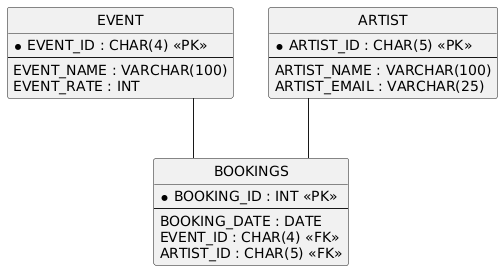

The diagram above was rendered by PlantUML. Its source (embedded in the PNG):
@startuml
hide circle
skinparam linetype ortho

entity "EVENT" as EVENT {
  * EVENT_ID : CHAR(4) <<PK>>
  --
  EVENT_NAME : VARCHAR(100)
  EVENT_RATE : INT
}

entity "ARTIST" as ARTIST {
  * ARTIST_ID : CHAR(5) <<PK>>
  --
  ARTIST_NAME : VARCHAR(100)
  ARTIST_EMAIL : VARCHAR(25)
}

entity "BOOKINGS" as BOOKINGS {
  * BOOKING_ID : INT <<PK>>
  --
  BOOKING_DATE : DATE
  EVENT_ID : CHAR(4) <<FK>>
  ARTIST_ID : CHAR(5) <<FK>>
}

EVENT -- BOOKINGS
ARTIST -- BOOKINGS
@enduml